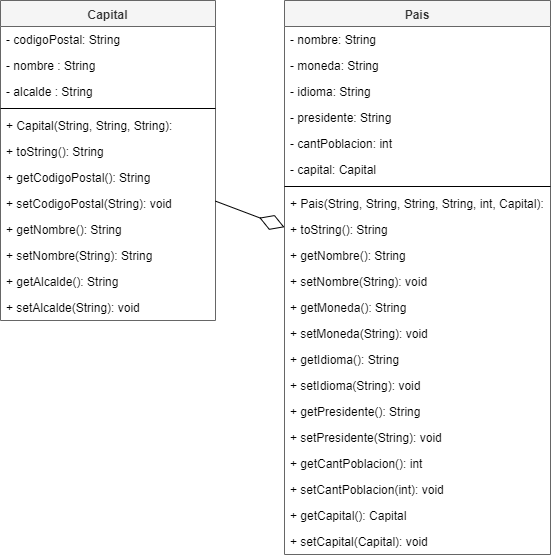

The diagram above was exported from draw.io. Its source (the exported page's mxGraphModel, read from the mxfile embedded in the PNG):
<mxGraphModel dx="868" dy="482" grid="0" gridSize="10" guides="1" tooltips="1" connect="1" arrows="1" fold="1" page="1" pageScale="1" pageWidth="800" pageHeight="380" math="0" shadow="0">
  <root>
    <mxCell id="gtpj5QaU_ThrGRBlfTc4-0" />
    <mxCell id="gtpj5QaU_ThrGRBlfTc4-1" parent="gtpj5QaU_ThrGRBlfTc4-0" />
    <mxCell id="gtpj5QaU_ThrGRBlfTc4-2" value="Capital" style="swimlane;fontStyle=1;align=center;verticalAlign=top;childLayout=stackLayout;horizontal=1;startSize=26;horizontalStack=0;resizeParent=1;resizeParentMax=0;resizeLast=0;collapsible=1;marginBottom=0;fillColor=#f5f5f5;strokeColor=#666666;fontColor=#333333;" parent="gtpj5QaU_ThrGRBlfTc4-1" vertex="1">
      <mxGeometry x="30" y="8" width="215" height="320" as="geometry" />
    </mxCell>
    <mxCell id="gtpj5QaU_ThrGRBlfTc4-3" value="- codigoPostal: String" style="text;strokeColor=none;fillColor=none;align=left;verticalAlign=top;spacingLeft=4;spacingRight=4;overflow=hidden;rotatable=0;points=[[0,0.5],[1,0.5]];portConstraint=eastwest;" parent="gtpj5QaU_ThrGRBlfTc4-2" vertex="1">
      <mxGeometry y="26" width="215" height="26" as="geometry" />
    </mxCell>
    <mxCell id="Z9mwrVbmzHKWDDUqCBZL-5" value="- nombre : String" style="text;strokeColor=none;fillColor=none;align=left;verticalAlign=top;spacingLeft=4;spacingRight=4;overflow=hidden;rotatable=0;points=[[0,0.5],[1,0.5]];portConstraint=eastwest;" vertex="1" parent="gtpj5QaU_ThrGRBlfTc4-2">
      <mxGeometry y="52" width="215" height="26" as="geometry" />
    </mxCell>
    <mxCell id="gtpj5QaU_ThrGRBlfTc4-18" value="- alcalde : String" style="text;strokeColor=none;fillColor=none;align=left;verticalAlign=top;spacingLeft=4;spacingRight=4;overflow=hidden;rotatable=0;points=[[0,0.5],[1,0.5]];portConstraint=eastwest;" parent="gtpj5QaU_ThrGRBlfTc4-2" vertex="1">
      <mxGeometry y="78" width="215" height="26" as="geometry" />
    </mxCell>
    <mxCell id="gtpj5QaU_ThrGRBlfTc4-5" value="" style="line;strokeWidth=1;fillColor=none;align=left;verticalAlign=middle;spacingTop=-1;spacingLeft=3;spacingRight=3;rotatable=0;labelPosition=right;points=[];portConstraint=eastwest;" parent="gtpj5QaU_ThrGRBlfTc4-2" vertex="1">
      <mxGeometry y="104" width="215" height="8" as="geometry" />
    </mxCell>
    <mxCell id="gtpj5QaU_ThrGRBlfTc4-19" value="+ Capital(String, String, String): " style="text;strokeColor=none;fillColor=none;align=left;verticalAlign=top;spacingLeft=4;spacingRight=4;overflow=hidden;rotatable=0;points=[[0,0.5],[1,0.5]];portConstraint=eastwest;" parent="gtpj5QaU_ThrGRBlfTc4-2" vertex="1">
      <mxGeometry y="112" width="215" height="26" as="geometry" />
    </mxCell>
    <mxCell id="gtpj5QaU_ThrGRBlfTc4-20" value="+ toString(): String" style="text;strokeColor=none;fillColor=none;align=left;verticalAlign=top;spacingLeft=4;spacingRight=4;overflow=hidden;rotatable=0;points=[[0,0.5],[1,0.5]];portConstraint=eastwest;" parent="gtpj5QaU_ThrGRBlfTc4-2" vertex="1">
      <mxGeometry y="138" width="215" height="26" as="geometry" />
    </mxCell>
    <mxCell id="gtpj5QaU_ThrGRBlfTc4-21" value="+ getCodigoPostal(): String" style="text;strokeColor=none;fillColor=none;align=left;verticalAlign=top;spacingLeft=4;spacingRight=4;overflow=hidden;rotatable=0;points=[[0,0.5],[1,0.5]];portConstraint=eastwest;" parent="gtpj5QaU_ThrGRBlfTc4-2" vertex="1">
      <mxGeometry y="164" width="215" height="26" as="geometry" />
    </mxCell>
    <mxCell id="gtpj5QaU_ThrGRBlfTc4-22" value="+ setCodigoPostal(String): void" style="text;strokeColor=none;fillColor=none;align=left;verticalAlign=top;spacingLeft=4;spacingRight=4;overflow=hidden;rotatable=0;points=[[0,0.5],[1,0.5]];portConstraint=eastwest;" parent="gtpj5QaU_ThrGRBlfTc4-2" vertex="1">
      <mxGeometry y="190" width="215" height="26" as="geometry" />
    </mxCell>
    <mxCell id="gtpj5QaU_ThrGRBlfTc4-23" value="+ getNombre(): String" style="text;strokeColor=none;fillColor=none;align=left;verticalAlign=top;spacingLeft=4;spacingRight=4;overflow=hidden;rotatable=0;points=[[0,0.5],[1,0.5]];portConstraint=eastwest;" parent="gtpj5QaU_ThrGRBlfTc4-2" vertex="1">
      <mxGeometry y="216" width="215" height="26" as="geometry" />
    </mxCell>
    <mxCell id="gtpj5QaU_ThrGRBlfTc4-25" value="+ setNombre(String): String" style="text;strokeColor=none;fillColor=none;align=left;verticalAlign=top;spacingLeft=4;spacingRight=4;overflow=hidden;rotatable=0;points=[[0,0.5],[1,0.5]];portConstraint=eastwest;" parent="gtpj5QaU_ThrGRBlfTc4-2" vertex="1">
      <mxGeometry y="242" width="215" height="26" as="geometry" />
    </mxCell>
    <mxCell id="gtpj5QaU_ThrGRBlfTc4-24" value="+ getAlcalde(): String" style="text;strokeColor=none;fillColor=none;align=left;verticalAlign=top;spacingLeft=4;spacingRight=4;overflow=hidden;rotatable=0;points=[[0,0.5],[1,0.5]];portConstraint=eastwest;" parent="gtpj5QaU_ThrGRBlfTc4-2" vertex="1">
      <mxGeometry y="268" width="215" height="26" as="geometry" />
    </mxCell>
    <mxCell id="gtpj5QaU_ThrGRBlfTc4-26" value="+ setAlcalde(String): void" style="text;strokeColor=none;fillColor=none;align=left;verticalAlign=top;spacingLeft=4;spacingRight=4;overflow=hidden;rotatable=0;points=[[0,0.5],[1,0.5]];portConstraint=eastwest;" parent="gtpj5QaU_ThrGRBlfTc4-2" vertex="1">
      <mxGeometry y="294" width="215" height="26" as="geometry" />
    </mxCell>
    <mxCell id="gtpj5QaU_ThrGRBlfTc4-27" value="Pais" style="swimlane;fontStyle=1;align=center;verticalAlign=top;childLayout=stackLayout;horizontal=1;startSize=26;horizontalStack=0;resizeParent=1;resizeParentMax=0;resizeLast=0;collapsible=1;marginBottom=0;fillColor=#f5f5f5;strokeColor=#666666;fontColor=#333333;" parent="gtpj5QaU_ThrGRBlfTc4-1" vertex="1">
      <mxGeometry x="314" y="8" width="266" height="554" as="geometry" />
    </mxCell>
    <mxCell id="gtpj5QaU_ThrGRBlfTc4-28" value="- nombre: String" style="text;strokeColor=none;fillColor=none;align=left;verticalAlign=top;spacingLeft=4;spacingRight=4;overflow=hidden;rotatable=0;points=[[0,0.5],[1,0.5]];portConstraint=eastwest;" parent="gtpj5QaU_ThrGRBlfTc4-27" vertex="1">
      <mxGeometry y="26" width="266" height="26" as="geometry" />
    </mxCell>
    <mxCell id="gtpj5QaU_ThrGRBlfTc4-41" value="- moneda: String" style="text;strokeColor=none;fillColor=none;align=left;verticalAlign=top;spacingLeft=4;spacingRight=4;overflow=hidden;rotatable=0;points=[[0,0.5],[1,0.5]];portConstraint=eastwest;" parent="gtpj5QaU_ThrGRBlfTc4-27" vertex="1">
      <mxGeometry y="52" width="266" height="26" as="geometry" />
    </mxCell>
    <mxCell id="gtpj5QaU_ThrGRBlfTc4-50" value="- idioma: String" style="text;strokeColor=none;fillColor=none;align=left;verticalAlign=top;spacingLeft=4;spacingRight=4;overflow=hidden;rotatable=0;points=[[0,0.5],[1,0.5]];portConstraint=eastwest;" parent="gtpj5QaU_ThrGRBlfTc4-27" vertex="1">
      <mxGeometry y="78" width="266" height="26" as="geometry" />
    </mxCell>
    <mxCell id="gtpj5QaU_ThrGRBlfTc4-51" value="- presidente: String" style="text;strokeColor=none;fillColor=none;align=left;verticalAlign=top;spacingLeft=4;spacingRight=4;overflow=hidden;rotatable=0;points=[[0,0.5],[1,0.5]];portConstraint=eastwest;" parent="gtpj5QaU_ThrGRBlfTc4-27" vertex="1">
      <mxGeometry y="104" width="266" height="26" as="geometry" />
    </mxCell>
    <mxCell id="Z9mwrVbmzHKWDDUqCBZL-6" value="- cantPoblacion: int" style="text;strokeColor=none;fillColor=none;align=left;verticalAlign=top;spacingLeft=4;spacingRight=4;overflow=hidden;rotatable=0;points=[[0,0.5],[1,0.5]];portConstraint=eastwest;" vertex="1" parent="gtpj5QaU_ThrGRBlfTc4-27">
      <mxGeometry y="130" width="266" height="26" as="geometry" />
    </mxCell>
    <mxCell id="Z9mwrVbmzHKWDDUqCBZL-7" value="- capital: Capital" style="text;strokeColor=none;fillColor=none;align=left;verticalAlign=top;spacingLeft=4;spacingRight=4;overflow=hidden;rotatable=0;points=[[0,0.5],[1,0.5]];portConstraint=eastwest;" vertex="1" parent="gtpj5QaU_ThrGRBlfTc4-27">
      <mxGeometry y="156" width="266" height="26" as="geometry" />
    </mxCell>
    <mxCell id="gtpj5QaU_ThrGRBlfTc4-30" value="" style="line;strokeWidth=1;fillColor=none;align=left;verticalAlign=middle;spacingTop=-1;spacingLeft=3;spacingRight=3;rotatable=0;labelPosition=right;points=[];portConstraint=eastwest;" parent="gtpj5QaU_ThrGRBlfTc4-27" vertex="1">
      <mxGeometry y="182" width="266" height="8" as="geometry" />
    </mxCell>
    <mxCell id="gtpj5QaU_ThrGRBlfTc4-31" value="+ Pais(String, String, String, String, int, Capital):" style="text;strokeColor=none;fillColor=none;align=left;verticalAlign=top;spacingLeft=4;spacingRight=4;overflow=hidden;rotatable=0;points=[[0,0.5],[1,0.5]];portConstraint=eastwest;" parent="gtpj5QaU_ThrGRBlfTc4-27" vertex="1">
      <mxGeometry y="190" width="266" height="26" as="geometry" />
    </mxCell>
    <mxCell id="yqqC2rEYprxLIrsdQrWl-0" value="+ toString(): String" style="text;strokeColor=none;fillColor=none;align=left;verticalAlign=top;spacingLeft=4;spacingRight=4;overflow=hidden;rotatable=0;points=[[0,0.5],[1,0.5]];portConstraint=eastwest;" vertex="1" parent="gtpj5QaU_ThrGRBlfTc4-27">
      <mxGeometry y="216" width="266" height="26" as="geometry" />
    </mxCell>
    <mxCell id="Z9mwrVbmzHKWDDUqCBZL-9" value="+ getNombre(): String " style="text;strokeColor=none;fillColor=none;align=left;verticalAlign=top;spacingLeft=4;spacingRight=4;overflow=hidden;rotatable=0;points=[[0,0.5],[1,0.5]];portConstraint=eastwest;" vertex="1" parent="gtpj5QaU_ThrGRBlfTc4-27">
      <mxGeometry y="242" width="266" height="26" as="geometry" />
    </mxCell>
    <mxCell id="gtpj5QaU_ThrGRBlfTc4-33" value="+ setNombre(String): void" style="text;strokeColor=none;fillColor=none;align=left;verticalAlign=top;spacingLeft=4;spacingRight=4;overflow=hidden;rotatable=0;points=[[0,0.5],[1,0.5]];portConstraint=eastwest;" parent="gtpj5QaU_ThrGRBlfTc4-27" vertex="1">
      <mxGeometry y="268" width="266" height="26" as="geometry" />
    </mxCell>
    <mxCell id="Z9mwrVbmzHKWDDUqCBZL-8" value="+ getMoneda(): String" style="text;strokeColor=none;fillColor=none;align=left;verticalAlign=top;spacingLeft=4;spacingRight=4;overflow=hidden;rotatable=0;points=[[0,0.5],[1,0.5]];portConstraint=eastwest;" vertex="1" parent="gtpj5QaU_ThrGRBlfTc4-27">
      <mxGeometry y="294" width="266" height="26" as="geometry" />
    </mxCell>
    <mxCell id="Z9mwrVbmzHKWDDUqCBZL-10" value="+ setMoneda(String): void" style="text;strokeColor=none;fillColor=none;align=left;verticalAlign=top;spacingLeft=4;spacingRight=4;overflow=hidden;rotatable=0;points=[[0,0.5],[1,0.5]];portConstraint=eastwest;" vertex="1" parent="gtpj5QaU_ThrGRBlfTc4-27">
      <mxGeometry y="320" width="266" height="26" as="geometry" />
    </mxCell>
    <mxCell id="Z9mwrVbmzHKWDDUqCBZL-11" value="+ getIdioma(): String" style="text;strokeColor=none;fillColor=none;align=left;verticalAlign=top;spacingLeft=4;spacingRight=4;overflow=hidden;rotatable=0;points=[[0,0.5],[1,0.5]];portConstraint=eastwest;" vertex="1" parent="gtpj5QaU_ThrGRBlfTc4-27">
      <mxGeometry y="346" width="266" height="26" as="geometry" />
    </mxCell>
    <mxCell id="Z9mwrVbmzHKWDDUqCBZL-12" value="+ setIdioma(String): void" style="text;strokeColor=none;fillColor=none;align=left;verticalAlign=top;spacingLeft=4;spacingRight=4;overflow=hidden;rotatable=0;points=[[0,0.5],[1,0.5]];portConstraint=eastwest;" vertex="1" parent="gtpj5QaU_ThrGRBlfTc4-27">
      <mxGeometry y="372" width="266" height="26" as="geometry" />
    </mxCell>
    <mxCell id="Z9mwrVbmzHKWDDUqCBZL-13" value="+ getPresidente(): String" style="text;strokeColor=none;fillColor=none;align=left;verticalAlign=top;spacingLeft=4;spacingRight=4;overflow=hidden;rotatable=0;points=[[0,0.5],[1,0.5]];portConstraint=eastwest;" vertex="1" parent="gtpj5QaU_ThrGRBlfTc4-27">
      <mxGeometry y="398" width="266" height="26" as="geometry" />
    </mxCell>
    <mxCell id="Z9mwrVbmzHKWDDUqCBZL-14" value="+ setPresidente(String): void" style="text;strokeColor=none;fillColor=none;align=left;verticalAlign=top;spacingLeft=4;spacingRight=4;overflow=hidden;rotatable=0;points=[[0,0.5],[1,0.5]];portConstraint=eastwest;" vertex="1" parent="gtpj5QaU_ThrGRBlfTc4-27">
      <mxGeometry y="424" width="266" height="26" as="geometry" />
    </mxCell>
    <mxCell id="Z9mwrVbmzHKWDDUqCBZL-15" value="+ getCantPoblacion(): int" style="text;strokeColor=none;fillColor=none;align=left;verticalAlign=top;spacingLeft=4;spacingRight=4;overflow=hidden;rotatable=0;points=[[0,0.5],[1,0.5]];portConstraint=eastwest;" vertex="1" parent="gtpj5QaU_ThrGRBlfTc4-27">
      <mxGeometry y="450" width="266" height="26" as="geometry" />
    </mxCell>
    <mxCell id="Z9mwrVbmzHKWDDUqCBZL-16" value="+ setCantPoblacion(int): void" style="text;strokeColor=none;fillColor=none;align=left;verticalAlign=top;spacingLeft=4;spacingRight=4;overflow=hidden;rotatable=0;points=[[0,0.5],[1,0.5]];portConstraint=eastwest;" vertex="1" parent="gtpj5QaU_ThrGRBlfTc4-27">
      <mxGeometry y="476" width="266" height="26" as="geometry" />
    </mxCell>
    <mxCell id="Z9mwrVbmzHKWDDUqCBZL-17" value="+ getCapital(): Capital" style="text;strokeColor=none;fillColor=none;align=left;verticalAlign=top;spacingLeft=4;spacingRight=4;overflow=hidden;rotatable=0;points=[[0,0.5],[1,0.5]];portConstraint=eastwest;" vertex="1" parent="gtpj5QaU_ThrGRBlfTc4-27">
      <mxGeometry y="502" width="266" height="26" as="geometry" />
    </mxCell>
    <mxCell id="Z9mwrVbmzHKWDDUqCBZL-18" value="+ setCapital(Capital): void" style="text;strokeColor=none;fillColor=none;align=left;verticalAlign=top;spacingLeft=4;spacingRight=4;overflow=hidden;rotatable=0;points=[[0,0.5],[1,0.5]];portConstraint=eastwest;" vertex="1" parent="gtpj5QaU_ThrGRBlfTc4-27">
      <mxGeometry y="528" width="266" height="26" as="geometry" />
    </mxCell>
    <mxCell id="gtpj5QaU_ThrGRBlfTc4-40" value="" style="endArrow=diamondThin;endFill=0;endSize=24;html=1;" parent="gtpj5QaU_ThrGRBlfTc4-1" source="gtpj5QaU_ThrGRBlfTc4-2" target="gtpj5QaU_ThrGRBlfTc4-27" edge="1">
      <mxGeometry width="160" relative="1" as="geometry">
        <mxPoint x="30" y="351" as="sourcePoint" />
        <mxPoint x="190" y="351" as="targetPoint" />
      </mxGeometry>
    </mxCell>
  </root>
</mxGraphModel>